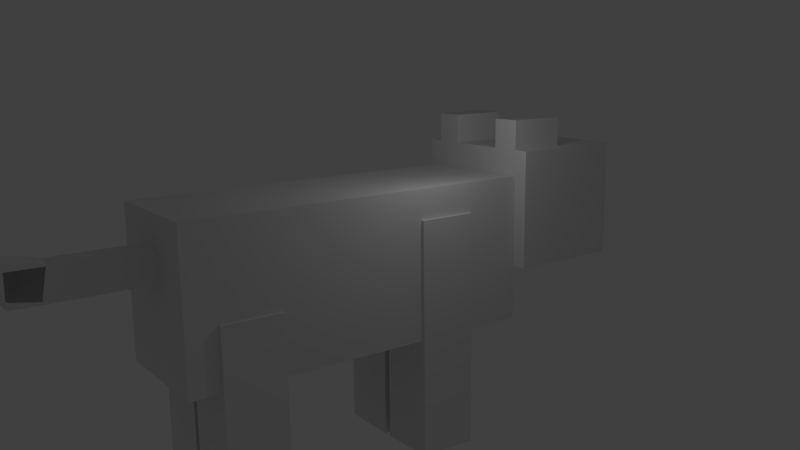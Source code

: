 # Source: kitten.blend  (saved by Blender 2.72.0; exported with 4.5.12 LTS)
import bpy
from mathutils import Matrix  # noqa: F401  (used for matrix-valued properties, if any)

bpy.ops.wm.read_factory_settings(use_empty=True)
scene = bpy.context.scene
scene.name = 'Scene'

# ---- collections
col_collection_1 = bpy.data.collections.new('Collection 1'); scene.collection.children.link(col_collection_1)

# ---- materials (node trees are filled in below, after node groups)
mat_material = bpy.data.materials.new('Material')
mat_material.alpha_threshold = 0.0
mat_material.use_transparent_shadow = False
mat_material.roughness = 0.5
mat_material.specular_intensity = 0.0
mat_material.line_color = (0.0, 0.0, 0.0, 1.0)

# ---- material node trees

# ---- world
world_world = bpy.data.worlds.new('World'); scene.world = world_world
world_world.color = (0.05088, 0.05088, 0.05088)
world_world.use_sun_shadow = False
world_world.sun_shadow_jitter_overblur = 0.0
world_world.cycles.sampling_method = 'MANUAL'
world_world.cycles.sample_map_resolution = 256

# ---- cameras
cam_camera = bpy.data.cameras.new('Camera')
cam_camera.clip_end = 100.0
cam_camera.lens = 35.0
cam_camera.sensor_width = 32.0
cam_camera.sensor_height = 18.0
cam_camera.ortho_scale = 7.314
cam_camera.dof.focus_distance = 0.0
cam_camera.dof.aperture_fstop = 128.0

# ---- lights
light_lamp = bpy.data.lights.new('Lamp', 'POINT')
light_lamp.transmission_factor = 0.0
light_lamp.cutoff_distance = 30.0
light_lamp.energy = 100.0
light_lamp.shadow_buffer_clip_start = 1.001
light_lamp.shadow_soft_size = 0.1
light_lamp.shadow_maximum_resolution = 0.006
light_lamp.use_absolute_resolution = True
light_lamp.cycles.use_multiple_importance_sampling = False

# ---- meshes
me_cube = bpy.data.meshes.new('Cube')
me_cube.from_pydata([(0.125, -2.748, -5.881), (0.125, -0.7484, -5.881), (2.125, -0.7484, -5.881), (2.125, -2.748, -5.881), (0.125, -2.748, 2.119), (0.125, -0.7484, 2.119), (2.125, -0.7484, 2.119), (2.125, -2.748, 2.119), (2.125, 4.252, 0.1192), (2.125, 6.252, 0.1192), (0.125, 6.252, 0.1192), (0.125, 4.252, 0.1192), (2.125, 4.252, -5.881), (2.125, 6.252, -5.881), (0.125, 6.252, -5.881), (0.125, 4.252, -5.881), (-2.0, -4.748, -1.881), (-2.0, 7.252, -1.881), (2.0, 7.252, -1.881), (2.0, -4.748, -1.881), (-2.0, -4.748, 3.119), (-2.0, 7.252, 3.119), (2.0, 7.252, 3.119), (2.0, -4.748, 3.119), (-2.0, -6.748, 3.994), (-2.0, -4.748, 3.994), (-1.0, -4.748, 3.994), (-1.0, -6.748, 3.994), (-2.0, -6.748, 4.994), (-2.0, -4.748, 4.994), (-1.0, -4.748, 4.994), (-1.0, -6.748, 4.994), (2.0, -6.748, 4.994), (2.0, -4.748, 4.994), (1.0, -4.748, 4.994), (1.0, -6.748, 4.994), (2.0, -6.748, 3.994), (2.0, -4.748, 3.994), (1.0, -4.748, 3.994), (1.0, -6.748, 3.994), (-1.5, -9.748, -0.005818), (-1.5, -8.748, -0.005818), (1.5, -8.748, -0.005818), (1.5, -9.748, -0.005818), (-1.5, -9.748, 1.994), (-1.5, -8.748, 1.994), (1.5, -8.748, 1.994), (1.5, -9.748, 1.994), (2.5, -8.748, 3.994), (2.5, -4.748, 3.994), (-2.5, -4.748, 3.994), (-2.5, -8.748, 3.994), (2.5, -8.748, -0.005818), (2.5, -4.748, -0.005818), (-2.5, -4.748, -0.005818), (-2.5, -8.748, -0.005818), (-0.5, -9.998, 0.9942), (-0.5, -9.748, 0.9942), (0.5, -9.748, 0.9942), (0.5, -9.998, 0.9942), (-0.5, -9.998, 1.994), (-0.5, -9.748, 1.994), (0.5, -9.748, 1.994), (0.5, -9.998, 1.994), (-0.5, 7.252, 1.119), (-0.5, 11.25, 1.119), (0.5, 11.25, 1.119), (0.5, 7.252, 1.119), (-0.5, 7.252, 2.119), (-0.5, 11.25, 2.119), (0.5, 11.25, 2.119), (0.5, 7.252, 2.119), (-0.5, 10.38, 1.193), (-0.5, 15.3, 2.061), (0.5, 15.3, 2.061), (0.5, 10.38, 1.193), (-0.5, 10.2, 2.177), (-0.5, 15.13, 3.046), (0.5, 15.13, 3.046), (0.5, 10.2, 2.177), (-0.125, -2.748, -5.881), (-0.125, -0.7484, -5.881), (-2.125, -0.7484, -5.881), (-2.125, -2.748, -5.881), (-0.125, -2.748, 2.119), (-0.125, -0.7484, 2.119), (-2.125, -0.7484, 2.119), (-2.125, -2.748, 2.119), (-2.125, 4.252, 0.1192), (-2.125, 6.252, 0.1192), (-0.125, 6.252, 0.1192), (-0.125, 4.252, 0.1192), (-2.125, 4.252, -5.881), (-2.125, 6.252, -5.881), (-0.125, 6.252, -5.881), (-0.125, 4.252, -5.881)], [], [(5, 6, 2, 1), (0, 1, 2, 3), (7, 4, 0, 3), (7, 6, 5, 4), (4, 5, 1, 0), (6, 7, 3, 2), (11, 10, 14, 15), (10, 9, 13, 14), (9, 8, 12, 13), (8, 11, 15, 12), (15, 14, 13, 12), (8, 9, 10, 11), (23, 20, 16, 19), (21, 22, 18, 17), (22, 23, 19, 18), (20, 21, 17, 16), (23, 22, 21, 20), (16, 17, 18, 19), (28, 29, 25, 24), (29, 30, 26, 25), (30, 31, 27, 26), (31, 28, 24, 27), (24, 25, 26, 27), (31, 30, 29, 28), (32, 33, 34, 35), (33, 32, 36, 37), (34, 33, 37, 38), (39, 38, 37, 36), (35, 34, 38, 39), (32, 35, 39, 36), (47, 44, 40, 43), (45, 46, 42, 41), (46, 47, 43, 42), (44, 45, 41, 40), (47, 46, 45, 44), (40, 41, 42, 43), (55, 54, 53, 52), (49, 48, 52, 53), (50, 49, 53, 54), (48, 49, 50, 51), (48, 51, 55, 52), (51, 50, 54, 55), (63, 60, 56, 59), (61, 62, 58, 57), (62, 63, 59, 58), (60, 61, 57, 56), (63, 62, 61, 60), (56, 57, 58, 59), (68, 69, 65, 64), (69, 70, 66, 65), (70, 71, 67, 66), (71, 68, 64, 67), (64, 65, 66, 67), (71, 70, 69, 68), (76, 77, 73, 72), (77, 78, 74, 73), (78, 79, 75, 74), (79, 76, 72, 75), (72, 73, 74, 75), (79, 78, 77, 76), (85, 81, 82, 86), (80, 83, 82, 81), (87, 83, 80, 84), (87, 84, 85, 86), (84, 80, 81, 85), (86, 82, 83, 87), (91, 95, 94, 90), (90, 94, 93, 89), (89, 93, 92, 88), (88, 92, 95, 91), (95, 92, 93, 94), (88, 91, 90, 89)])
_uv = me_cube.uv_layers.new(name='UVMap')
_uv.uv.foreach_set('vector', [0.09375, 0.8438, 0.0625, 0.8438, 0.0625, 0.7188, 0.09375, 0.7188, 0.03125, 0.875, 0.03125, 0.8438, 0.0625, 0.8438, 0.0625, 0.875, 0.03125, 0.8438, 0.0, 0.8438, 0.0, 0.7188, 0.03125, 0.7188, 0.03125, 0.8438, 0.03125, 0.875, 0.0, 0.875, 0.0, 0.8438, 0.125, 0.8438, 0.09375, 0.8438, 0.09375, 0.7188, 0.125, 0.7188, 0.0625, 0.8438, 0.03125, 0.8438, 0.03125, 0.7188, 0.0625, 0.7188, 0.125, 0.8125, 0.09375, 0.8125, 0.09375, 0.7188, 0.125, 0.7188, 0.09375, 0.8125, 0.0625, 0.8125, 0.0625, 0.7188, 0.09375, 0.7188, 0.0625, 0.8125, 0.03125, 0.8125, 0.03125, 0.7188, 0.0625, 0.7188, 0.03125, 0.8125, 0.0, 0.8125, 0.0, 0.7188, 0.03125, 0.7188, 0.03125, 0.875, 0.03125, 0.8438, 0.0625, 0.8438, 0.0625, 0.875, 0.03125, 0.8438, 0.03125, 0.875, 0.0, 0.875, 0.0, 0.8438, 0.5312, 1.0, 0.4688, 1.0, 0.4688, 0.9219, 0.5312, 0.9219, 0.7188, 0.9219, 0.6562, 0.9219, 0.6562, 0.8438, 0.7188, 0.8438, 0.4688, 1.0, 0.2812, 1.0, 0.2812, 0.9219, 0.4688, 0.9219, 0.5312, 1.0, 0.7188, 1.0, 0.7188, 0.9219, 0.5312, 0.9219, 0.4688, 0.8438, 0.6562, 0.8438, 0.6562, 0.9219, 0.4688, 0.9219, 0.2812, 0.8438, 0.4688, 0.8438, 0.4688, 0.9219, 0.2812, 0.9219, 0.03125, 0.9688, 0.04688, 0.9688, 0.04688, 1.0, 0.03125, 1.0, 0.0, 0.9844, 0.01562, 0.9844, 0.01562, 1.0, 0.0, 1.0, 0.04688, 0.9688, 0.0625, 0.9688, 0.0625, 1.0, 0.04688, 1.0, 0.0, 0.9688, 0.01562, 0.9688, 0.01562, 0.9844, 0.0, 0.9844, 0.0, 0.0, 1.0, 0.0, 1.0, 1.0, 0.0, 1.0, 0.01562, 0.9688, 0.03125, 0.9688, 0.03125, 1.0, 0.01562, 1.0, 0.01562, 0.9375, 0.03125, 0.9375, 0.03125, 0.9688, 0.01562, 0.9688, 0.03125, 0.9375, 0.04688, 0.9375, 0.04688, 0.9688, 0.03125, 0.9688, 0.0, 0.9531, 0.01562, 0.9531, 0.01562, 0.9688, 0.0, 0.9688, 0.0, 0.0, 1.0, 0.0, 1.0, 1.0, 0.0, 1.0, 0.03125, 0.9375, 0.04688, 0.9375, 0.04688, 0.9688, 0.03125, 0.9688, 0.01562, 0.9531, 0.0, 0.9531, 0.0, 0.9375, 0.01562, 0.9375, 0.125, 0.9062, 0.07812, 0.9062, 0.07812, 0.875, 0.125, 0.875, 0.0, 0.0, 1.0, 0.0, 1.0, 1.0, 0.0, 1.0, 0.1094, 0.875, 0.125, 0.875, 0.125, 0.9062, 0.1094, 0.9062, 0.07812, 0.875, 0.09375, 0.875, 0.09375, 0.9062, 0.07812, 0.9062, 0.07812, 0.8594, 0.125, 0.8594, 0.125, 0.875, 0.07812, 0.875, 0.07812, 0.8438, 0.125, 0.8438, 0.125, 0.8594, 0.07812, 0.8594, 0.1406, 1.0, 0.1406, 0.9375, 0.2188, 0.9375, 0.2188, 1.0, 0.2031, 0.9375, 0.1406, 0.9375, 0.1406, 0.875, 0.2031, 0.875, 0.2812, 0.9375, 0.2031, 0.9375, 0.2031, 0.875, 0.2812, 0.875, 0.1406, 0.9375, 0.1406, 1.0, 0.0625, 1.0, 0.0625, 0.9375, 0.1406, 0.9375, 0.0625, 0.9375, 0.0625, 0.875, 0.1406, 0.875, 0.0625, 0.9375, 0.0, 0.9375, 0.0, 0.875, 0.0625, 0.875, 0.09375, 0.8906, 0.1094, 0.8906, 0.1094, 0.9062, 0.09375, 0.9062, 0.09375, 0.8906, 0.1094, 0.8906, 0.1094, 0.9062, 0.09375, 0.9062, 0.09375, 0.8906, 0.1094, 0.8906, 0.1094, 0.9062, 0.09375, 0.9062, 0.09375, 0.8906, 0.1094, 0.8906, 0.1094, 0.9062, 0.09375, 0.9062, 0.09375, 0.8906, 0.1094, 0.8906, 0.1094, 0.9062, 0.09375, 0.9062, 0.09375, 0.8906, 0.1094, 0.8906, 0.1094, 0.9062, 0.09375, 0.9062, 0.125, 0.8594, 0.1875, 0.8594, 0.1875, 0.875, 0.125, 0.875, 0.1875, 0.8594, 0.2031, 0.8594, 0.2031, 0.875, 0.1875, 0.875, 0.1875, 0.875, 0.125, 0.875, 0.125, 0.8594, 0.1875, 0.8594, 0.1719, 0.8594, 0.1875, 0.8594, 0.1875, 0.875, 0.1719, 0.875, 0.125, 0.8594, 0.1875, 0.8594, 0.1875, 0.875, 0.125, 0.875, 0.125, 0.8594, 0.1875, 0.8594, 0.1875, 0.875, 0.125, 0.875, 0.1875, 0.8594, 0.2656, 0.8594, 0.2656, 0.875, 0.1875, 0.875, 0.25, 0.8594, 0.2656, 0.8594, 0.2656, 0.875, 0.25, 0.875, 0.2656, 0.875, 0.1875, 0.875, 0.1875, 0.8594, 0.2656, 0.8594, 0.1875, 0.8594, 0.2031, 0.8594, 0.2031, 0.875, 0.1875, 0.875, 0.1875, 0.8594, 0.2656, 0.8594, 0.2656, 0.875, 0.1875, 0.875, 0.1875, 0.8594, 0.2656, 0.8594, 0.2656, 0.875, 0.1875, 0.875, 0.09375, 0.8438, 0.09375, 0.7188, 0.0625, 0.7188, 0.0625, 0.8438, 0.03125, 0.875, 0.0625, 0.875, 0.0625, 0.8438, 0.03125, 0.8438, 0.03125, 0.8438, 0.03125, 0.7188, 0.0, 0.7188, 0.0, 0.8438, 0.03125, 0.8438, 0.0, 0.8438, 0.0, 0.875, 0.03125, 0.875, 0.125, 0.8438, 0.125, 0.7188, 0.09375, 0.7188, 0.09375, 0.8438, 0.0625, 0.8438, 0.0625, 0.7188, 0.03125, 0.7188, 0.03125, 0.8438, 0.125, 0.8125, 0.125, 0.7188, 0.09375, 0.7188, 0.09375, 0.8125, 0.09375, 0.8125, 0.09375, 0.7188, 0.0625, 0.7188, 0.0625, 0.8125, 0.0625, 0.8125, 0.0625, 0.7188, 0.03125, 0.7188, 0.03125, 0.8125, 0.03125, 0.8125, 0.03125, 0.7188, 0.0, 0.7188, 0.0, 0.8125, 0.03125, 0.875, 0.0625, 0.875, 0.0625, 0.8438, 0.03125, 0.8438, 0.03125, 0.8438, 0.0, 0.8438, 0.0, 0.875, 0.03125, 0.875])
me_cube.materials.append(mat_material)
me_cube.use_remesh_preserve_volume = False
me_cube.use_remesh_preserve_attributes = False
me_cube.use_mirror_vertex_groups = False
me_cube.use_paint_bone_selection = False
me_cube.use_paint_mask = True
me_cube.update()
arm_armature = bpy.data.armatures.new('Armature')  # bones are not reproduced

# ---- objects
ob_armature = bpy.data.objects.new('Armature', arm_armature)
ob_cube = bpy.data.objects.new('Cube', me_cube)
ob_lamp = bpy.data.objects.new('Lamp', light_lamp)
ob_camera = bpy.data.objects.new('Camera', cam_camera)

# ---- transforms, parenting, visibility, modifiers, constraints
ob_armature.location = (0.0, 0.0, 0.0)
ob_armature.hide_viewport = True
ob_armature.show_in_front = True
ob_armature.lineart.crease_threshold = 0.0
ob_cube.parent = ob_armature
ob_cube.location = (4.45e-07, -4.768e-07, 0.0)
ob_cube.rotation_euler = (0.0, -0.0, 3.142)
ob_cube.lock_rotations_4d = False
ob_cube.empty_display_type = 'ARROWS'
ob_cube.lineart.crease_threshold = 0.0
_vg = ob_cube.vertex_groups.new(name='Body')
_vg.add([16, 17, 18, 19, 20, 21, 22, 23], 1.0, 'REPLACE')
_vg = ob_cube.vertex_groups.new(name='Head')
_vg.add([24, 25, 26, 27, 28, 29, 30, 31, 32, 33, 34, 35, 36, 37, 38, 39, 40, 41, 42, 43, 44, 45, 46, 47, 48, 49, 50, 51, 52, 53, 54, 55, 56, 57, 58, 59, 60, 61, 62, 63], 1.0, 'REPLACE')
_vg = ob_cube.vertex_groups.new(name='Tail_Front')
_vg.add([64, 65, 66, 67, 68, 69, 70, 71], 1.0, 'REPLACE')
_vg = ob_cube.vertex_groups.new(name='Tail_Back')
_vg.add([72, 73, 74, 75, 76, 77, 78, 79], 1.0, 'REPLACE')
_vg = ob_cube.vertex_groups.new(name='Leg_Back_R')
_vg.add([88, 89, 90, 91, 92, 93, 94, 95], 1.0, 'REPLACE')
_vg = ob_cube.vertex_groups.new(name='Leg_Back_L')
_vg.add([8, 9, 10, 11, 12, 13, 14, 15], 1.0, 'REPLACE')
_vg = ob_cube.vertex_groups.new(name='Leg_Front_R')
_vg.add([80, 81, 82, 83, 84, 85, 86, 87], 1.0, 'REPLACE')
_vg = ob_cube.vertex_groups.new(name='Leg_Front_L')
_vg.add([0, 1, 2, 3, 4, 5, 6, 7], 1.0, 'REPLACE')
_m = ob_cube.modifiers.new('Armature', 'ARMATURE')
_m.object = ob_armature
ob_lamp.location = (4.076, 1.005, 5.904)
ob_lamp.rotation_euler = (0.6503, 0.05522, 1.866)
ob_lamp.lock_rotations_4d = False
ob_lamp.empty_display_type = 'ARROWS'
ob_lamp.color = (0.0, 0.0, 0.0, 0.0)
ob_lamp.lineart.crease_threshold = 0.0
ob_camera.location = (23.36, -15.64, 7.735)
ob_camera.rotation_euler = (1.36, 0.01081, 0.9391)
ob_camera.lock_rotations_4d = False
ob_camera.empty_display_type = 'ARROWS'
ob_camera.color = (0.0, 0.0, 0.0, 0.0)
ob_camera.display_type = 'WIRE'
ob_camera.lineart.crease_threshold = 0.0

# ---- collection membership
col_collection_1.objects.link(ob_armature)
col_collection_1.objects.link(ob_cube)
col_collection_1.objects.link(ob_lamp)
col_collection_1.objects.link(ob_camera)

# ---- scene / render settings (as saved in the file)
scene.camera = ob_camera
scene.frame_start = 0; scene.frame_end = 192; scene.frame_set(1)
scene.render.engine = 'BLENDER_EEVEE_NEXT'
scene.render.dither_intensity = 0.0
scene.cycles.use_denoising = False
scene.cycles.samples = 10
scene.cycles.sampling_pattern = 'TABULATED_SOBOL'
scene.cycles.light_sampling_threshold = 0.0
scene.cycles.use_adaptive_sampling = False
scene.cycles.use_light_tree = False
scene.cycles.blur_glossy = 0.0
scene.cycles.pixel_filter_type = 'GAUSSIAN'
scene.cycles.sample_clamp_indirect = 0.0
scene.view_settings.view_transform = 'Standard'
bpy.context.view_layer.update()
